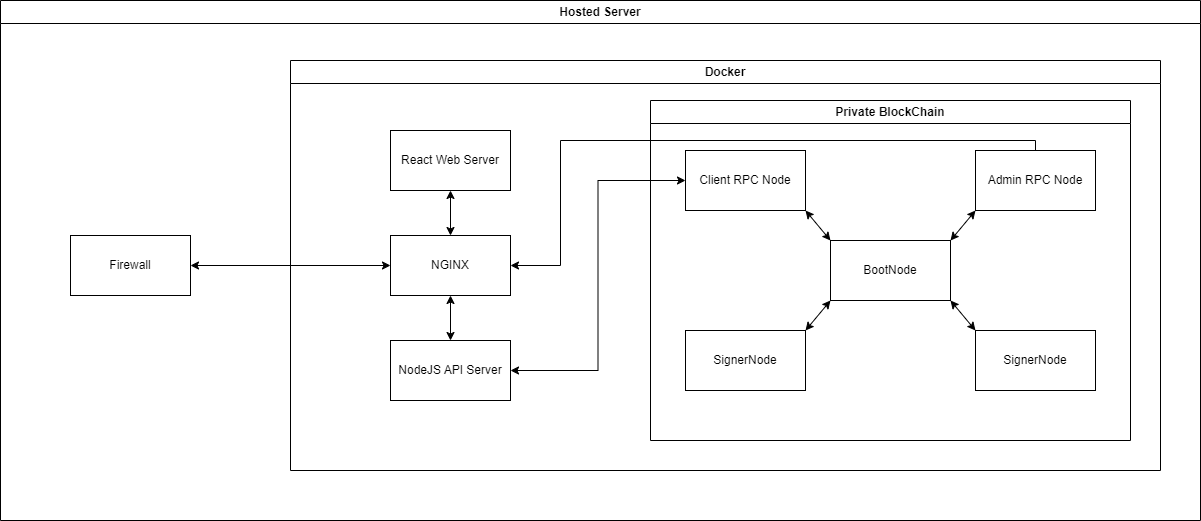

The diagram above was exported from draw.io. Its source (the exported page's mxGraphModel, read from the mxfile embedded in the PNG):
<mxGraphModel dx="1909" dy="971" grid="1" gridSize="10" guides="1" tooltips="1" connect="1" arrows="1" fold="1" page="1" pageScale="1" pageWidth="850" pageHeight="1100" math="0" shadow="0">
  <root>
    <mxCell id="0" />
    <mxCell id="1" parent="0" />
    <mxCell id="_YDt5ptqfk1F434dEYc4-1" value="Hosted Server" style="swimlane;whiteSpace=wrap;html=1;" vertex="1" parent="1">
      <mxGeometry x="40" y="80" width="1200" height="520" as="geometry" />
    </mxCell>
    <mxCell id="_YDt5ptqfk1F434dEYc4-2" value="Docker" style="swimlane;whiteSpace=wrap;html=1;" vertex="1" parent="_YDt5ptqfk1F434dEYc4-1">
      <mxGeometry x="290" y="60" width="870" height="410" as="geometry" />
    </mxCell>
    <mxCell id="_YDt5ptqfk1F434dEYc4-10" value="Private BlockChain" style="swimlane;whiteSpace=wrap;html=1;" vertex="1" parent="_YDt5ptqfk1F434dEYc4-2">
      <mxGeometry x="360" y="40" width="480" height="340" as="geometry" />
    </mxCell>
    <mxCell id="_YDt5ptqfk1F434dEYc4-11" value="Admin RPC Node" style="rounded=0;whiteSpace=wrap;html=1;" vertex="1" parent="_YDt5ptqfk1F434dEYc4-10">
      <mxGeometry x="325" y="50" width="120" height="60" as="geometry" />
    </mxCell>
    <mxCell id="_YDt5ptqfk1F434dEYc4-12" value="Client RPC Node" style="rounded=0;whiteSpace=wrap;html=1;" vertex="1" parent="_YDt5ptqfk1F434dEYc4-10">
      <mxGeometry x="35" y="50" width="120" height="60" as="geometry" />
    </mxCell>
    <mxCell id="_YDt5ptqfk1F434dEYc4-13" value="SignerNode" style="rounded=0;whiteSpace=wrap;html=1;" vertex="1" parent="_YDt5ptqfk1F434dEYc4-10">
      <mxGeometry x="35" y="230" width="120" height="60" as="geometry" />
    </mxCell>
    <mxCell id="_YDt5ptqfk1F434dEYc4-14" value="SignerNode" style="rounded=0;whiteSpace=wrap;html=1;" vertex="1" parent="_YDt5ptqfk1F434dEYc4-10">
      <mxGeometry x="325" y="230" width="120" height="60" as="geometry" />
    </mxCell>
    <mxCell id="_YDt5ptqfk1F434dEYc4-15" value="BootNode" style="rounded=0;whiteSpace=wrap;html=1;" vertex="1" parent="_YDt5ptqfk1F434dEYc4-10">
      <mxGeometry x="180" y="140" width="120" height="60" as="geometry" />
    </mxCell>
    <mxCell id="_YDt5ptqfk1F434dEYc4-16" value="" style="endArrow=classic;startArrow=classic;html=1;rounded=0;entryX=0;entryY=0;entryDx=0;entryDy=0;exitX=1;exitY=1;exitDx=0;exitDy=0;" edge="1" parent="_YDt5ptqfk1F434dEYc4-10" source="_YDt5ptqfk1F434dEYc4-12" target="_YDt5ptqfk1F434dEYc4-15">
      <mxGeometry width="50" height="50" relative="1" as="geometry">
        <mxPoint x="105" y="170" as="sourcePoint" />
        <mxPoint x="155" y="120" as="targetPoint" />
      </mxGeometry>
    </mxCell>
    <mxCell id="_YDt5ptqfk1F434dEYc4-17" value="" style="endArrow=classic;startArrow=classic;html=1;rounded=0;entryX=0;entryY=1;entryDx=0;entryDy=0;exitX=1;exitY=0;exitDx=0;exitDy=0;" edge="1" parent="_YDt5ptqfk1F434dEYc4-10" source="_YDt5ptqfk1F434dEYc4-15" target="_YDt5ptqfk1F434dEYc4-11">
      <mxGeometry width="50" height="50" relative="1" as="geometry">
        <mxPoint x="205" y="110" as="sourcePoint" />
        <mxPoint x="255" y="60" as="targetPoint" />
      </mxGeometry>
    </mxCell>
    <mxCell id="_YDt5ptqfk1F434dEYc4-18" value="" style="endArrow=classic;startArrow=classic;html=1;rounded=0;entryX=0;entryY=1;entryDx=0;entryDy=0;exitX=1;exitY=0;exitDx=0;exitDy=0;" edge="1" parent="_YDt5ptqfk1F434dEYc4-10" source="_YDt5ptqfk1F434dEYc4-13" target="_YDt5ptqfk1F434dEYc4-15">
      <mxGeometry width="50" height="50" relative="1" as="geometry">
        <mxPoint x="75" y="190" as="sourcePoint" />
        <mxPoint x="125" y="140" as="targetPoint" />
      </mxGeometry>
    </mxCell>
    <mxCell id="_YDt5ptqfk1F434dEYc4-19" value="" style="endArrow=classic;startArrow=classic;html=1;rounded=0;entryX=1;entryY=1;entryDx=0;entryDy=0;exitX=0;exitY=0;exitDx=0;exitDy=0;" edge="1" parent="_YDt5ptqfk1F434dEYc4-10" source="_YDt5ptqfk1F434dEYc4-14" target="_YDt5ptqfk1F434dEYc4-15">
      <mxGeometry width="50" height="50" relative="1" as="geometry">
        <mxPoint x="265" y="270" as="sourcePoint" />
        <mxPoint x="315" y="220" as="targetPoint" />
      </mxGeometry>
    </mxCell>
    <mxCell id="_YDt5ptqfk1F434dEYc4-3" value="React Web Server" style="rounded=0;whiteSpace=wrap;html=1;" vertex="1" parent="_YDt5ptqfk1F434dEYc4-2">
      <mxGeometry x="100" y="70" width="120" height="60" as="geometry" />
    </mxCell>
    <mxCell id="_YDt5ptqfk1F434dEYc4-22" value="NGINX" style="rounded=0;whiteSpace=wrap;html=1;" vertex="1" parent="_YDt5ptqfk1F434dEYc4-2">
      <mxGeometry x="100" y="175" width="120" height="60" as="geometry" />
    </mxCell>
    <mxCell id="_YDt5ptqfk1F434dEYc4-21" value="NodeJS API Server" style="rounded=0;whiteSpace=wrap;html=1;" vertex="1" parent="_YDt5ptqfk1F434dEYc4-2">
      <mxGeometry x="100" y="280" width="120" height="60" as="geometry" />
    </mxCell>
    <mxCell id="_YDt5ptqfk1F434dEYc4-23" value="" style="endArrow=classic;startArrow=classic;html=1;rounded=0;edgeStyle=orthogonalEdgeStyle;exitX=1;exitY=0.5;exitDx=0;exitDy=0;entryX=0;entryY=0.5;entryDx=0;entryDy=0;" edge="1" parent="_YDt5ptqfk1F434dEYc4-2" source="_YDt5ptqfk1F434dEYc4-21" target="_YDt5ptqfk1F434dEYc4-12">
      <mxGeometry width="50" height="50" relative="1" as="geometry">
        <mxPoint x="280" y="260" as="sourcePoint" />
        <mxPoint x="330" y="210" as="targetPoint" />
      </mxGeometry>
    </mxCell>
    <mxCell id="_YDt5ptqfk1F434dEYc4-24" value="" style="endArrow=classic;startArrow=classic;html=1;rounded=0;entryX=0.5;entryY=1;entryDx=0;entryDy=0;exitX=0.5;exitY=0;exitDx=0;exitDy=0;" edge="1" parent="_YDt5ptqfk1F434dEYc4-2" source="_YDt5ptqfk1F434dEYc4-22" target="_YDt5ptqfk1F434dEYc4-3">
      <mxGeometry width="50" height="50" relative="1" as="geometry">
        <mxPoint x="10" y="180" as="sourcePoint" />
        <mxPoint x="60" y="130" as="targetPoint" />
      </mxGeometry>
    </mxCell>
    <mxCell id="_YDt5ptqfk1F434dEYc4-25" value="" style="endArrow=classic;startArrow=classic;html=1;rounded=0;entryX=0.5;entryY=1;entryDx=0;entryDy=0;exitX=0.5;exitY=0;exitDx=0;exitDy=0;" edge="1" parent="_YDt5ptqfk1F434dEYc4-2" source="_YDt5ptqfk1F434dEYc4-21" target="_YDt5ptqfk1F434dEYc4-22">
      <mxGeometry width="50" height="50" relative="1" as="geometry">
        <mxPoint x="100" y="290" as="sourcePoint" />
        <mxPoint x="150" y="240" as="targetPoint" />
      </mxGeometry>
    </mxCell>
    <mxCell id="_YDt5ptqfk1F434dEYc4-28" style="edgeStyle=orthogonalEdgeStyle;rounded=0;orthogonalLoop=1;jettySize=auto;html=1;exitX=0.5;exitY=0;exitDx=0;exitDy=0;entryX=1;entryY=0.5;entryDx=0;entryDy=0;" edge="1" parent="_YDt5ptqfk1F434dEYc4-2" source="_YDt5ptqfk1F434dEYc4-11" target="_YDt5ptqfk1F434dEYc4-22">
      <mxGeometry relative="1" as="geometry">
        <mxPoint x="250" y="180" as="targetPoint" />
        <Array as="points">
          <mxPoint x="745" y="80" />
          <mxPoint x="270" y="80" />
          <mxPoint x="270" y="205" />
        </Array>
      </mxGeometry>
    </mxCell>
    <mxCell id="_YDt5ptqfk1F434dEYc4-26" value="Firewall" style="rounded=0;whiteSpace=wrap;html=1;" vertex="1" parent="_YDt5ptqfk1F434dEYc4-1">
      <mxGeometry x="70" y="235" width="120" height="60" as="geometry" />
    </mxCell>
    <mxCell id="_YDt5ptqfk1F434dEYc4-27" value="" style="endArrow=classic;startArrow=classic;html=1;rounded=0;exitX=1;exitY=0.5;exitDx=0;exitDy=0;entryX=0;entryY=0.5;entryDx=0;entryDy=0;" edge="1" parent="_YDt5ptqfk1F434dEYc4-1" source="_YDt5ptqfk1F434dEYc4-26" target="_YDt5ptqfk1F434dEYc4-22">
      <mxGeometry width="50" height="50" relative="1" as="geometry">
        <mxPoint x="250" y="280" as="sourcePoint" />
        <mxPoint x="300" y="230" as="targetPoint" />
      </mxGeometry>
    </mxCell>
  </root>
</mxGraphModel>